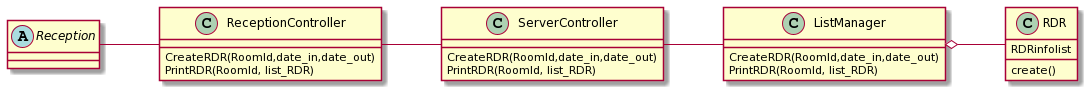

The diagram above was rendered by PlantUML. Its source (embedded in the PNG):
@startuml
skinparam linetype ortho
left to right direction
skinparam classAttributeIconSize 0
abstract class Reception {
    
}

class ReceptionController {
    CreateRDR(RoomId,date_in,date_out)
    PrintRDR(RoomId, list_RDR)
}

class ServerController {
    CreateRDR(RoomId,date_in,date_out)
    PrintRDR(RoomId, list_RDR)
}

class RDR {
    RDRinfolist
    create()
}

class ListManager {
    CreateRDR(RoomId,date_in,date_out)
    PrintRDR(RoomId, list_RDR)
}

Reception -- ReceptionController
ReceptionController -- ServerController
ServerController -- ListManager
ListManager o-- RDR
@enduml